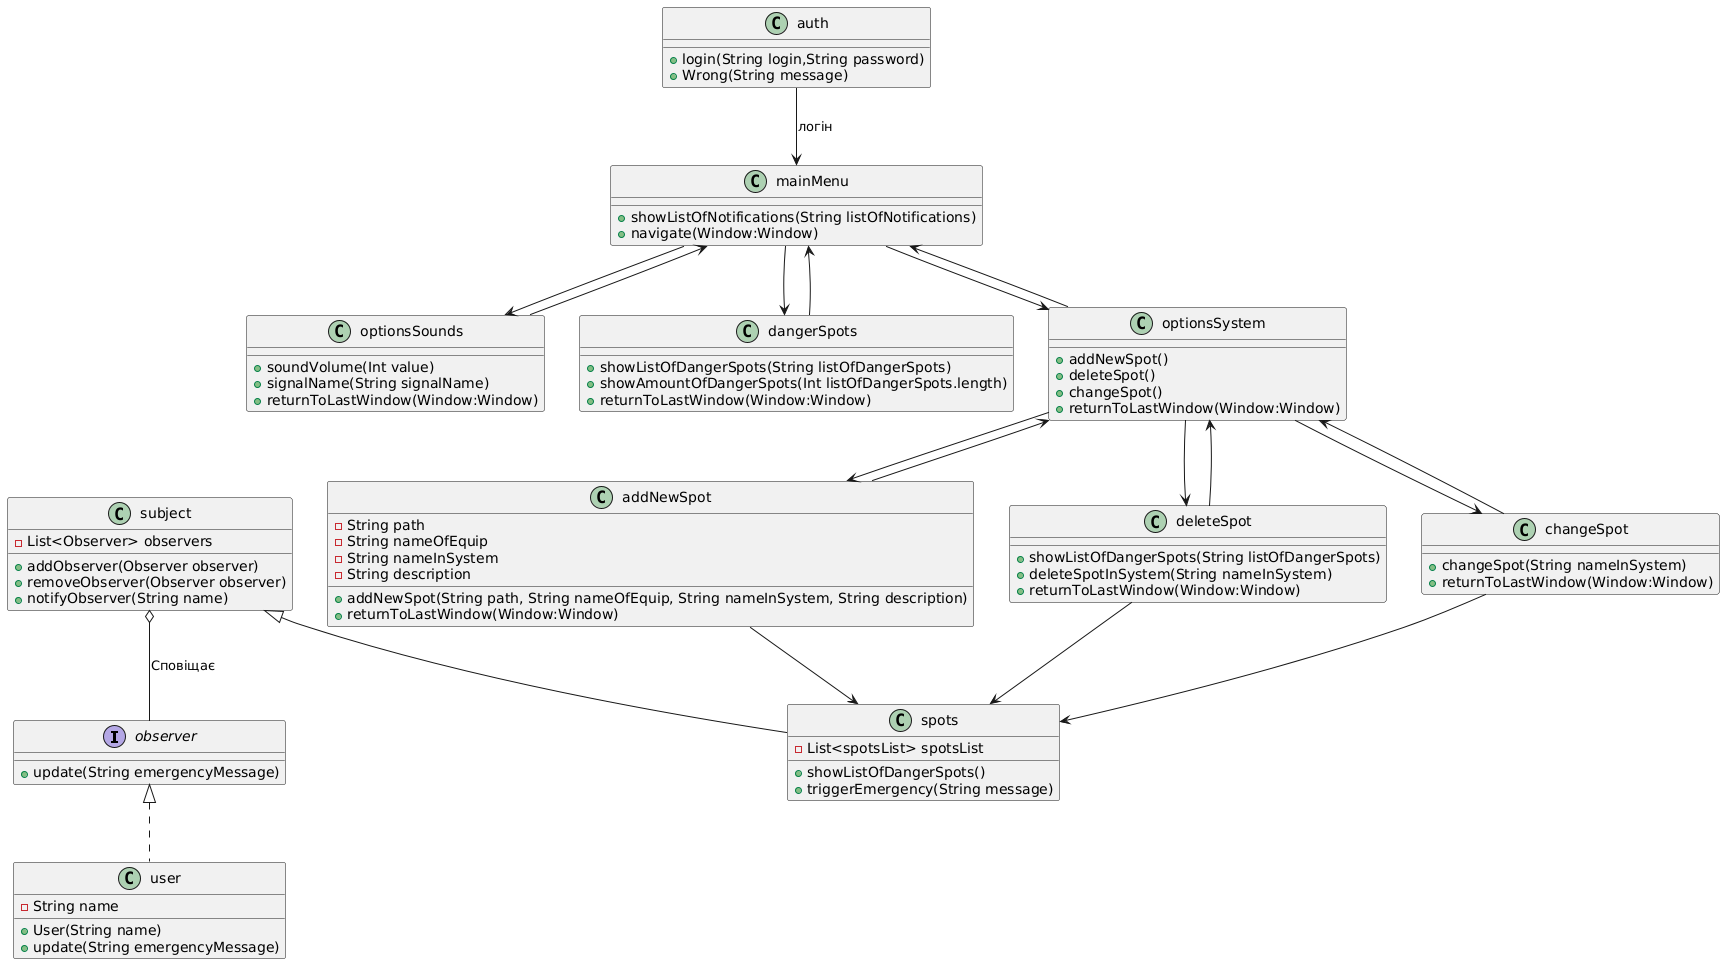

The diagram above was rendered by PlantUML. Its source (embedded in the PNG):
@startuml
interface observer {
    + update(String emergencyMessage)
}

class subject {
    - List<Observer> observers
    + addObserver(Observer observer)
    + removeObserver(Observer observer)
    + notifyObserver(String name)
}

class user implements observer {
    - String name
    + User(String name)
    + update(String emergencyMessage)
}

class spots extends subject {
    - List<spotsList> spotsList
    + showListOfDangerSpots()
    + triggerEmergency(String message)
}

class auth {
    + login(String login,String password)
    + Wrong(String message)
}
class mainMenu {
    + showListOfNotifications(String listOfNotifications)
    + navigate(Window:Window)
}
class optionsSounds {
    + soundVolume(Int value)
    + signalName(String signalName)
    + returnToLastWindow(Window:Window)
}
class dangerSpots {
    + showListOfDangerSpots(String listOfDangerSpots)
    + showAmountOfDangerSpots(Int listOfDangerSpots.length)
    + returnToLastWindow(Window:Window)
}

class optionsSystem {
    + addNewSpot()
    + deleteSpot()
    + changeSpot()
    + returnToLastWindow(Window:Window)
}

class addNewSpot {
    - String path
    - String nameOfEquip
    - String nameInSystem
    - String description
    + addNewSpot(String path, String nameOfEquip, String nameInSystem, String description)
    + returnToLastWindow(Window:Window)
}

class deleteSpot {
    + showListOfDangerSpots(String listOfDangerSpots)
    + deleteSpotInSystem(String nameInSystem)
    + returnToLastWindow(Window:Window)
}

class changeSpot {
    + changeSpot(String nameInSystem)
    + returnToLastWindow(Window:Window)
}

subject o-- observer : "Сповіщає"
auth --> mainMenu : "логін"

mainMenu --> optionsSounds 
mainMenu <-- optionsSounds 

mainMenu --> dangerSpots
mainMenu <-- dangerSpots

mainMenu --> optionsSystem
mainMenu <-- optionsSystem

optionsSystem --> addNewSpot
optionsSystem <-- addNewSpot

optionsSystem --> deleteSpot
optionsSystem <-- deleteSpot

optionsSystem --> changeSpot
optionsSystem <-- changeSpot

addNewSpot --> spots
deleteSpot --> spots
changeSpot --> spots
@enduml